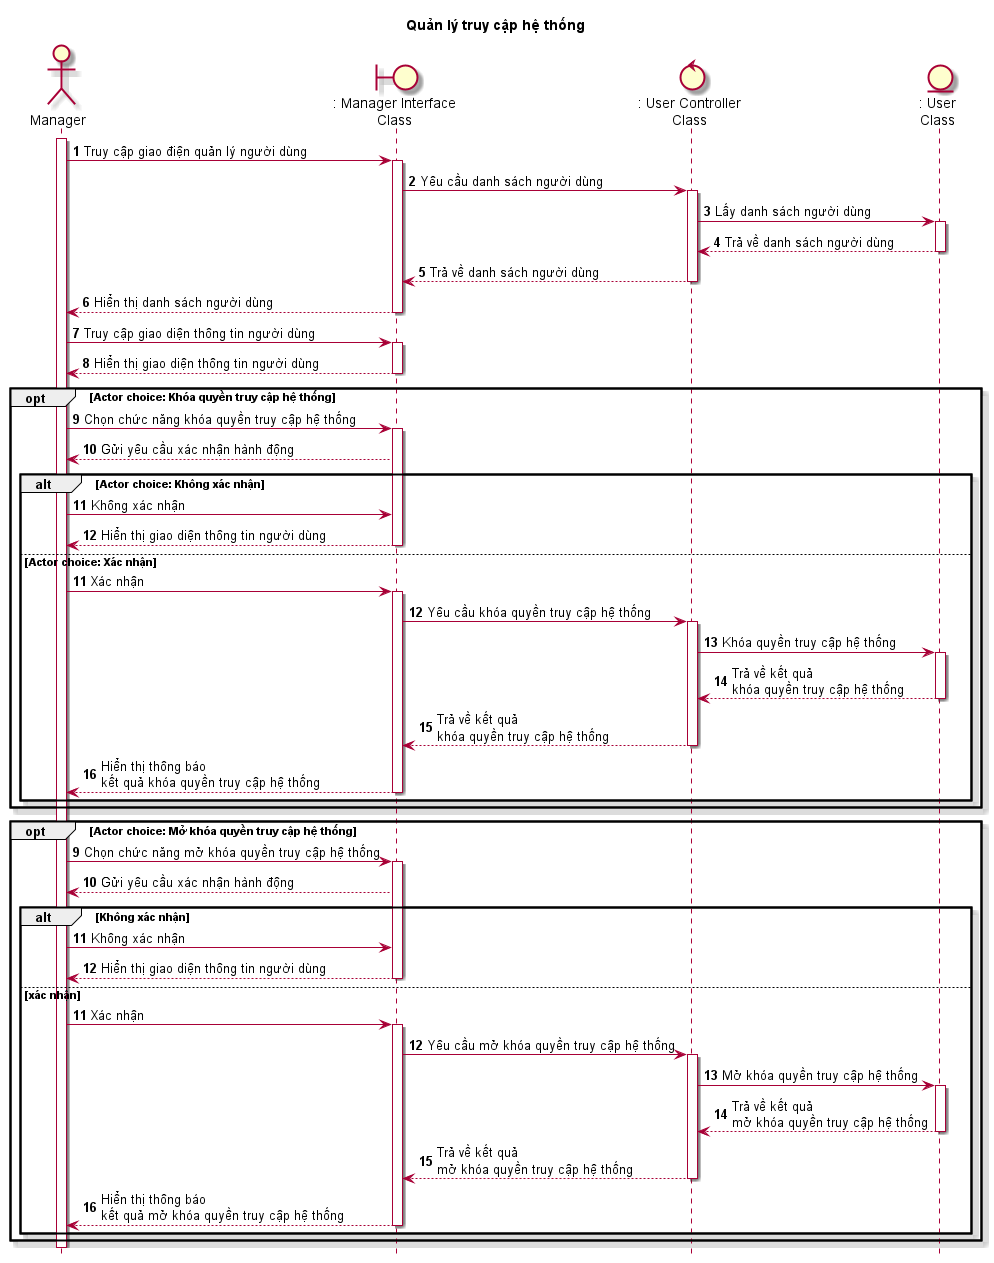

The diagram above was rendered by PlantUML. Its source (embedded in the PNG):
@startuml SeqmanagerTruyCapHeThong

skin rose
hide footbox

title Quản lý truy cập hệ thống

actor "Manager" as manager
boundary ": Manager Interface\nClass" as managerInterface
control ": User Controller\nClass" as userController
entity ": User\nClass" as user

autonumber
manager++
manager -> managerInterface++ : Truy cập giao điện quản lý người dùng
managerInterface -> userController++ : Yêu cầu danh sách người dùng
userController -> user++ : Lấy danh sách người dùng
user --> userController-- : Trả về danh sách người dùng
userController --> managerInterface-- : Trả về danh sách người dùng
managerInterface --> manager-- : Hiển thị danh sách người dùng
manager -> managerInterface++ : Truy cập giao diện thông tin người dùng
managerInterface --> manager-- : Hiển thị giao diện thông tin người dùng

opt Actor choice: Khóa quyền truy cập hệ thống
    manager -> managerInterface++ : Chọn chức năng khóa quyền truy cập hệ thống
    managerInterface --> manager : Gửi yêu cầu xác nhận hành động
    alt Actor choice: Không xác nhận
        manager -> managerInterface : Không xác nhận
        managerInterface --> manager-- : Hiển thị giao diện thông tin người dùng
    else Actor choice: Xác nhận
        autonumber 11
        manager -> managerInterface++ : Xác nhận
        managerInterface -> userController++ : Yêu cầu khóa quyền truy cập hệ thống
        userController -> user++ : Khóa quyền truy cập hệ thống
        user --> userController-- : Trả về kết quả\nkhóa quyền truy cập hệ thống
        userController --> managerInterface-- : Trả về kết quả\nkhóa quyền truy cập hệ thống
        managerInterface --> manager-- : Hiển thị thông báo\nkết quả khóa quyền truy cập hệ thống
    end
end

opt Actor choice: Mở khóa quyền truy cập hệ thống
    autonumber 9
    manager -> managerInterface++ : Chọn chức năng mở khóa quyền truy cập hệ thống
    managerInterface --> manager : Gửi yêu cầu xác nhận hành động
    alt Không xác nhận
        manager -> managerInterface : Không xác nhận
        managerInterface --> manager-- : Hiển thị giao diện thông tin người dùng
    else xác nhận
        autonumber 11
        manager -> managerInterface++ : Xác nhận
        managerInterface -> userController++ : Yêu cầu mở khóa quyền truy cập hệ thống
        userController -> user++ : Mở khóa quyền truy cập hệ thống
        user --> userController-- : Trả về kết quả\nmở khóa quyền truy cập hệ thống
        userController --> managerInterface-- : Trả về kết quả\nmở khóa quyền truy cập hệ thống
        managerInterface --> manager-- : Hiển thị thông báo\nkết quả mở khóa quyền truy cập hệ thống
    end
end

manager--

@enduml